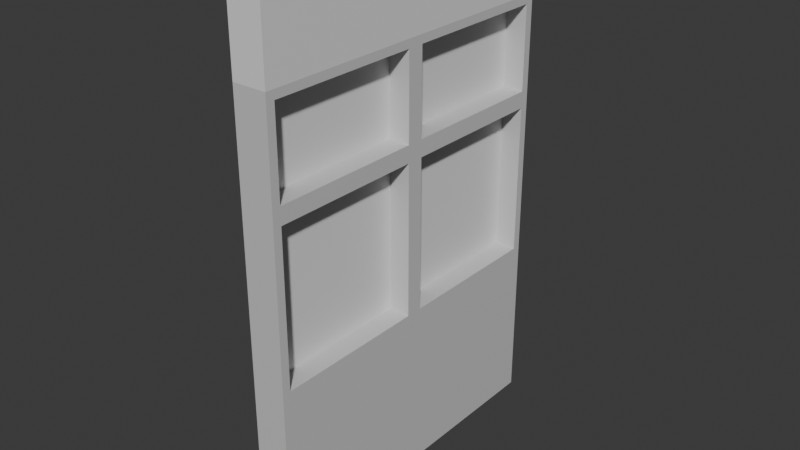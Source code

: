 # Source: 2.blend  (saved by Blender 5.1.30; exported with 4.5.12 LTS)
import bpy
from mathutils import Matrix  # noqa: F401  (used for matrix-valued properties, if any)

bpy.ops.wm.read_factory_settings(use_empty=True)
scene = bpy.context.scene
scene.name = 'Scene'

# ---- collections
col_collection = bpy.data.collections.new('Collection'); scene.collection.children.link(col_collection)
col_collection_001 = bpy.data.collections.new('Collection.001'); col_collection.children.link(col_collection_001)
col_all = bpy.data.collections.new('all'); col_collection.children.link(col_all)

# ---- materials (node trees are filled in below, after node groups)
mat_001 = bpy.data.materials.new('壁.001')
mat_001_1 = bpy.data.materials.new('フレーム-木.001')
mat_001_1.diffuse_color = (0.3162, 0.1918, 0.1133, 1.0)
mat_001_2 = bpy.data.materials.new('ガラス.001')
mat_001_2.diffuse_color = (0.126, 0.17, 0.8, 1.0)

# ---- material node trees
mat_001.use_nodes = True; mat_001.node_tree.nodes.clear()
_N = mat_001.node_tree.nodes; _L = mat_001.node_tree.links
n0 = _N.new('ShaderNodeBsdfPrincipled'); n0.name = 'プリンシプルBSDF'; n0.location = (-200, 100)
n1 = _N.new('ShaderNodeOutputMaterial'); n1.name = 'マテリアル出力'; n1.location = (200, 100)
_L.new(n0.outputs[0], n1.inputs[0])
n1.is_active_output = True
mat_001_1.use_nodes = True; mat_001_1.node_tree.nodes.clear()
_N = mat_001_1.node_tree.nodes; _L = mat_001_1.node_tree.links
n0 = _N.new('ShaderNodeBsdfPrincipled'); n0.name = 'プリンシプルBSDF'; n0.location = (-200, 100)
n0.inputs[0].default_value = (0.6146, 0.6146, 0.6146, 1.0)
n1 = _N.new('ShaderNodeOutputMaterial'); n1.name = 'マテリアル出力'; n1.location = (200, 100)
_L.new(n0.outputs[0], n1.inputs[0])
n1.is_active_output = True
mat_001_2.use_nodes = True; mat_001_2.node_tree.nodes.clear()
_N = mat_001_2.node_tree.nodes; _L = mat_001_2.node_tree.links
n0 = _N.new('ShaderNodeBsdfPrincipled'); n0.name = 'プリンシプルBSDF'; n0.location = (-200, 100)
n1 = _N.new('ShaderNodeOutputMaterial'); n1.name = 'マテリアル出力'; n1.location = (200, 100)
_L.new(n0.outputs[0], n1.inputs[0])
n1.is_active_output = True

# ---- world
world_world = bpy.data.worlds.new('World'); scene.world = world_world
world_world.use_nodes = True; world_world.node_tree.nodes.clear()
_N = world_world.node_tree.nodes; _L = world_world.node_tree.links
n0 = _N.new('ShaderNodeOutputWorld'); n0.name = 'World Output'; n0.location = (200, 100)
n1 = _N.new('ShaderNodeBackground'); n1.name = 'Background'; n1.location = (-200, 100)
n1.inputs[0].default_value = (0.05088, 0.05088, 0.05088, 1.0)
_L.new(n1.outputs[0], n0.inputs[0])
n0.is_active_output = True
world_world.color = (0.05088, 0.05088, 0.05088)
world_world.sun_shadow_jitter_overblur = 0.0

# ---- meshes
me_012 = bpy.data.meshes.new('立方体.012')
me_012.from_pydata([(-1.0, -1.0, 1.0), (-1.0, 1.0, 1.0), (1.0, -1.0, 1.0), (1.0, 1.0, 1.0), (-1.0, -0.935, 0.7), (-1.0, -1.0, 0.7), (-1.0, 1.0, 0.7), (-1.0, 0.9371, 0.7), (1.0, 0.9371, 0.7), (1.0, 1.0, 0.7), (1.0, -1.0, 0.7), (1.0, -0.935, 0.7)], [], [(5, 0, 1, 6, 7, 4), (1, 3, 9, 6), (9, 3, 2, 10, 11, 8), (10, 2, 0, 5), (3, 1, 0, 2), (5, 4, 11, 10), (4, 7, 8, 11), (9, 8, 7, 6)])
_uv = me_012.uv_layers.new(name='UVマップ')
_uv.uv.foreach_set('vector', [0.5875, 0.0, 0.625, 0.0, 0.625, 0.25, 0.5875, 0.25, 0.5875, 0.2421, 0.5875, 0.008125, 0.625, 0.25, 0.625, 0.5, 0.5875, 0.5, 0.5875, 0.25, 0.5875, 0.5, 0.625, 0.5, 0.625, 0.75, 0.5875, 0.75, 0.5875, 0.7419, 0.5875, 0.5079, 0.5875, 0.75, 0.625, 0.75, 0.625, 1.0, 0.5875, 1.0, 0.625, 0.5, 0.875, 0.5, 0.875, 0.75, 0.625, 0.75, 0.775, 0.75, 0.775, 0.7419, 0.725, 0.7419, 0.725, 0.75, 0.775, 0.7419, 0.775, 0.5079, 0.725, 0.5079, 0.725, 0.7419, 0.725, 0.5, 0.725, 0.5079, 0.775, 0.5079, 0.775, 0.5])
me_012.materials.append(mat_001)
me_012.update()
me_x = bpy.data.meshes.new('立方体')
me_x.from_pydata([(-1.0, -1.0, -1.0), (-1.0, -1.0, 1.0), (-1.0, 1.0, -1.0), (-1.0, 1.0, 1.0), (1.0, -1.0, -1.0), (1.0, -1.0, 1.0), (1.0, 1.0, -1.0), (1.0, 1.0, 1.0), (-1.0, 0.05, 0.5686), (-1.0, 0.05, 0.9608), (-1.0, 0.95, 0.9608), (-1.0, 0.95, 0.5686), (1.0, 0.05, 0.9608), (1.0, 0.05, 0.5686), (1.0, 0.95, 0.5686), (1.0, 0.95, 0.9608), (-1.0, 0.05, -0.2157), (-1.0, 0.05, 0.4902), (-1.0, 0.95, 0.4902), (-1.0, 0.95, -0.2157), (1.0, 0.05, -0.2157), (1.0, 0.05, 0.4902), (1.0, 0.95, 0.4902), (1.0, 0.95, -0.2157), (-1.0, -0.95, -0.2157), (-1.0, -0.95, 0.4902), (-1.0, -0.05, 0.4902), (-1.0, -0.05, -0.2157), (1.0, -0.95, -0.2157), (1.0, -0.95, 0.4902), (1.0, -0.05, 0.4902), (1.0, -0.05, -0.2157), (-1.0, -0.05, 0.9608), (-1.0, -0.05, 0.5686), (-1.0, -0.95, 0.5686), (-1.0, -0.95, 0.9608), (1.0, -0.05, 0.9608), (1.0, -0.95, 0.5686), (1.0, -0.95, 0.9608), (1.0, -0.05, 0.5686), (1.0, 0.0, 0.5294), (-1.0, 0.0, 0.5294)], [], [(11, 10, 3, 2, 0, 1, 35, 34, 25, 24, 27, 16, 19, 18), (27, 31, 30, 26), (41, 26, 17), (18, 17, 8, 11), (10, 35, 1, 3), (2, 3, 7, 6), (38, 5, 4, 6, 7, 15, 14, 22, 23, 20, 31, 28, 29, 37), (13, 40, 21), (4, 5, 1, 0), (2, 6, 4, 0), (7, 3, 1, 5), (15, 10, 11, 14), (13, 8, 9, 12), (11, 8, 13, 14), (10, 15, 12, 9), (18, 19, 23, 22), (17, 21, 20, 16), (19, 16, 20, 23), (18, 22, 21, 17), (39, 37, 29, 30), (28, 24, 25, 29), (31, 27, 24, 28), (26, 30, 29, 25), (32, 33, 39, 36), (37, 34, 35, 38), (33, 34, 37, 39), (32, 36, 38, 35), (38, 15, 7, 5), (13, 12, 36, 39), (13, 39, 40), (30, 40, 39), (16, 27, 26, 17), (14, 13, 21, 22), (31, 20, 21, 30), (40, 30, 21), (25, 34, 33, 26), (8, 33, 32, 9), (41, 33, 26), (41, 8, 33), (8, 41, 17)])
_uv = me_x.uv_layers.new(name='UVマップ')
_uv.uv.foreach_set('vector', [0.5711, 0.2438, 0.6201, 0.2438, 0.625, 0.25, 0.375, 0.25, 0.375, 0.0, 0.625, 0.0, 0.6201, 0.00625, 0.5711, 0.00625, 0.5613, 0.00625, 0.473, 0.00625, 0.473, 0.1187, 0.473, 0.1313, 0.473, 0.2438, 0.5613, 0.2438, 0.2375, 0.5, 0.2875, 0.5, 0.0, 0.0, 0.7625, 0.5, 0.0, 0.0, 0.0, 0.0, 0.0, 0.0, 0.7625, 0.5, 0.7625, 0.75, 0.0, 0.0, 0.2375, 0.5, 0.6201, 0.2438, 0.6201, 0.00625, 0.625, 0.0, 0.875, 0.5, 0.375, 0.25, 0.625, 0.25, 0.625, 0.5, 0.375, 0.5, 0.6201, 0.7438, 0.625, 0.75, 0.375, 0.75, 0.375, 0.5, 0.625, 0.5, 0.6201, 0.5063, 0.5711, 0.5063, 0.5613, 0.5063, 0.473, 0.5063, 0.473, 0.6188, 0.473, 0.6313, 0.473, 0.7438, 0.5613, 0.7438, 0.5711, 0.7438, 0.2875, 0.75, 0.0, 0.0, 0.7125, 0.75, 0.375, 0.75, 0.625, 0.75, 0.625, 1.0, 0.375, 1.0, 0.125, 0.5, 0.375, 0.5, 0.375, 0.75, 0.125, 0.75, 0.625, 0.5, 0.875, 0.5, 0.875, 0.75, 0.625, 0.75, 0.625, 0.4125, 0.625, 0.3625, 0.375, 0.3625, 0.375, 0.4125, 0.375, 0.8375, 0.375, 0.8875, 0.625, 0.8875, 0.625, 0.8375, 0.2375, 0.5, 0.2375, 0.75, 0.2875, 0.75, 0.2875, 0.5, 0.7625, 0.5, 0.7125, 0.5, 0.7125, 0.75, 0.7625, 0.75, 0.625, 0.3625, 0.375, 0.3625, 0.375, 0.4125, 0.625, 0.4125, 0.625, 0.8875, 0.625, 0.8375, 0.375, 0.8375, 0.375, 0.8875, 0.2375, 0.5, 0.2375, 0.75, 0.2875, 0.75, 0.2875, 0.5, 0.7625, 0.5, 0.7125, 0.5, 0.7125, 0.75, 0.7625, 0.75, 0.2875, 0.5, 0.5711, 0.7438, 0.7125, 0.75, 0.7125, 0.5, 0.375, 0.8375, 0.375, 0.8875, 0.625, 0.8875, 0.625, 0.8375, 0.2875, 0.5, 0.2375, 0.5, 0.2375, 0.75, 0.2875, 0.75, 0.7625, 0.5, 0.7125, 0.5, 0.7125, 0.75, 0.7625, 0.75, 0.625, 0.3625, 0.375, 0.3625, 0.375, 0.4125, 0.625, 0.4125, 0.375, 0.8375, 0.375, 0.8875, 0.625, 0.8875, 0.625, 0.8375, 0.2375, 0.5, 0.2375, 0.75, 0.2875, 0.75, 0.2875, 0.5, 0.7625, 0.5, 0.7125, 0.5, 0.7125, 0.75, 0.7625, 0.75, 0.6201, 0.7438, 0.6201, 0.5063, 0.625, 0.5, 0.625, 0.75, 0.375, 0.8375, 0.625, 0.8375, 0.625, 0.4125, 0.375, 0.4125, 0.375, 0.8375, 0.375, 0.4125, 0.0, 0.0, 0.7125, 0.5, 0.0, 0.0, 0.2875, 0.5, 0.375, 0.8875, 0.2375, 0.5, 0.0, 0.0, 0.625, 0.8875, 0.2875, 0.5, 0.2875, 0.75, 0.7125, 0.75, 0.7125, 0.5, 0.2875, 0.5, 0.375, 0.8375, 0.625, 0.8375, 0.0, 0.0, 0.0, 0.0, 0.7125, 0.5, 0.625, 0.8375, 0.7625, 0.75, 0.2375, 0.75, 0.0, 0.0, 0.7625, 0.5, 0.0, 0.0, 0.0, 0.0, 0.625, 0.3625, 0.625, 0.8875, 0.0, 0.0, 0.0, 0.0, 0.0, 0.0, 0.0, 0.0, 0.0, 0.0, 0.0, 0.0, 0.0, 0.0, 0.0, 0.0, 0.0, 0.0])
me_x.materials.append(mat_001_1)
me_x.update()
me_003 = bpy.data.meshes.new('立方体.003')
me_003.from_pydata([(-1.0, -2.111, 0.9368), (-1.0, -2.111, 2.937), (-1.0, -0.1111, 0.9368), (-1.0, -0.1111, 2.937), (1.0, -2.111, 0.9368), (1.0, -2.111, 2.937), (1.0, -0.1111, 0.9368), (1.0, -0.1111, 2.937), (-1.0, 0.1111, -3.063), (-1.0, 0.1111, 0.5368), (-1.0, 2.111, -3.063), (-1.0, 2.111, 0.5368), (1.0, 0.1111, -3.063), (1.0, 0.1111, 0.5368), (1.0, 2.111, -3.063), (1.0, 2.111, 0.5368), (-1.0, -2.111, -3.063), (-1.0, -2.111, 0.5368), (-1.0, -0.1111, -3.063), (-1.0, -0.1111, 0.5368), (1.0, -2.111, -3.063), (1.0, -2.111, 0.5368), (1.0, -0.1111, -3.063), (1.0, -0.1111, 0.5368), (-1.0, 0.1111, 0.9368), (-1.0, 0.1111, 2.937), (-1.0, 2.111, 0.9368), (-1.0, 2.111, 2.937), (1.0, 0.1111, 0.9368), (1.0, 0.1111, 2.937), (1.0, 2.111, 0.9368), (1.0, 2.111, 2.937)], [], [(0, 1, 3, 2), (2, 3, 7, 6), (6, 7, 5, 4), (4, 5, 1, 0), (2, 6, 4, 0), (7, 3, 1, 5), (8, 9, 11, 10), (10, 11, 15, 14), (14, 15, 13, 12), (12, 13, 9, 8), (10, 14, 12, 8), (15, 11, 9, 13), (16, 17, 19, 18), (18, 19, 23, 22), (22, 23, 21, 20), (20, 21, 17, 16), (18, 22, 20, 16), (23, 19, 17, 21), (24, 25, 27, 26), (26, 27, 31, 30), (30, 31, 29, 28), (28, 29, 25, 24), (26, 30, 28, 24), (31, 27, 25, 29)])
_uv = me_003.uv_layers.new(name='UVマップ')
_uv.uv.foreach_set('vector', [0.375, 0.0, 0.625, 0.0, 0.625, 0.25, 0.375, 0.25, 0.375, 0.25, 0.625, 0.25, 0.625, 0.5, 0.375, 0.5, 0.375, 0.5, 0.625, 0.5, 0.625, 0.75, 0.375, 0.75, 0.375, 0.75, 0.625, 0.75, 0.625, 1.0, 0.375, 1.0, 0.125, 0.5, 0.375, 0.5, 0.375, 0.75, 0.125, 0.75, 0.625, 0.5, 0.875, 0.5, 0.875, 0.75, 0.625, 0.75, 0.375, 0.0, 0.625, 0.0, 0.625, 0.25, 0.375, 0.25, 0.375, 0.25, 0.625, 0.25, 0.625, 0.5, 0.375, 0.5, 0.375, 0.5, 0.625, 0.5, 0.625, 0.75, 0.375, 0.75, 0.375, 0.75, 0.625, 0.75, 0.625, 1.0, 0.375, 1.0, 0.125, 0.5, 0.375, 0.5, 0.375, 0.75, 0.125, 0.75, 0.625, 0.5, 0.875, 0.5, 0.875, 0.75, 0.625, 0.75, 0.375, 0.0, 0.625, 0.0, 0.625, 0.25, 0.375, 0.25, 0.375, 0.25, 0.625, 0.25, 0.625, 0.5, 0.375, 0.5, 0.375, 0.5, 0.625, 0.5, 0.625, 0.75, 0.375, 0.75, 0.375, 0.75, 0.625, 0.75, 0.625, 1.0, 0.375, 1.0, 0.125, 0.5, 0.375, 0.5, 0.375, 0.75, 0.125, 0.75, 0.625, 0.5, 0.875, 0.5, 0.875, 0.75, 0.625, 0.75, 0.375, 0.0, 0.625, 0.0, 0.625, 0.25, 0.375, 0.25, 0.375, 0.25, 0.625, 0.25, 0.625, 0.5, 0.375, 0.5, 0.375, 0.5, 0.625, 0.5, 0.625, 0.75, 0.375, 0.75, 0.375, 0.75, 0.625, 0.75, 0.625, 1.0, 0.375, 1.0, 0.125, 0.5, 0.375, 0.5, 0.375, 0.75, 0.125, 0.75, 0.625, 0.5, 0.875, 0.5, 0.875, 0.75, 0.625, 0.75])
me_003.materials.append(mat_001_2)
me_003.update()

# ---- objects
ob_003 = bpy.data.objects.new('立方体.003', me_012)
ob_x = bpy.data.objects.new('立方体', me_x)
ob_004 = bpy.data.objects.new('立方体.004', me_003)

# ---- transforms, parenting, visibility, modifiers, constraints
ob_003.location = (0.0, 0.0, 3.0)
ob_003.scale = (0.2, 2.0, 3.0)
ob_x.location = (0.0, 0.0, 2.55)
ob_x.scale = (0.2, 2.0, 2.55)
ob_004.location = (-0.0997, -5.96e-08, 3.532)
ob_004.scale = (0.05, 0.9, 0.5)

# ---- collection membership
col_all.objects.link(ob_003)
col_all.objects.link(ob_x)
col_all.objects.link(ob_004)

# ---- scene / render settings (as saved in the file)
scene.frame_start = 1; scene.frame_end = 250; scene.frame_set(1)
scene.render.engine = 'BLENDER_EEVEE_NEXT'
scene.render.bake_bias = 0.0
scene.render.bake_samples = 0
scene.cycles.sampling_pattern = 'TABULATED_SOBOL'
scene.eevee.use_volume_custom_range = False
bpy.context.view_layer.update()

# ---- added for rendering (the .blend has no active camera and no usable light): camera, sun
cam_auto = bpy.data.cameras.new('AutoCamera')
cam_auto.lens = 50.0
cam_auto.sensor_width = 36.0
cam_auto.clip_end = 1000.0
ob_auto_camera = bpy.data.objects.new('AutoCamera', cam_auto)
scene.collection.objects.link(ob_auto_camera)
ob_auto_camera.location = (6.68215, -8.01858, 8.34572)
ob_auto_camera.rotation_euler = (1.09748, -7.21219e-08, 0.694738)
scene.camera = ob_auto_camera
light_auto_sun = bpy.data.lights.new('AutoSun', 'SUN')
light_auto_sun.energy = 3.0
light_auto_sun.angle = 0.0523599
ob_auto_sun = bpy.data.objects.new('AutoSun', light_auto_sun)
scene.collection.objects.link(ob_auto_sun)
ob_auto_sun.rotation_euler = (0.872665, 0.174533, 0.523599)
bpy.context.view_layer.update()
